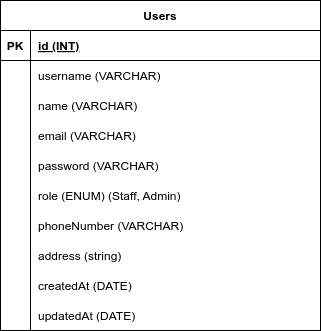

The diagram above was exported from draw.io. Its source (the exported page's mxGraphModel, read from the mxfile embedded in the PNG):
<mxGraphModel dx="1532" dy="519" grid="1" gridSize="10" guides="1" tooltips="1" connect="1" arrows="1" fold="1" page="1" pageScale="1" pageWidth="850" pageHeight="1100" math="0" shadow="0">
  <root>
    <mxCell id="0" />
    <mxCell id="1" parent="0" />
    <mxCell id="2" value="Users" style="shape=table;startSize=30;container=1;collapsible=1;childLayout=tableLayout;fixedRows=1;rowLines=0;fontStyle=1;align=center;resizeLast=1;" vertex="1" parent="1">
      <mxGeometry x="-160" y="950" width="320" height="330" as="geometry" />
    </mxCell>
    <mxCell id="3" value="" style="shape=tableRow;horizontal=0;startSize=0;swimlaneHead=0;swimlaneBody=0;fillColor=none;collapsible=0;dropTarget=0;points=[[0,0.5],[1,0.5]];portConstraint=eastwest;top=0;left=0;right=0;bottom=1;" vertex="1" parent="2">
      <mxGeometry y="30" width="320" height="30" as="geometry" />
    </mxCell>
    <mxCell id="4" value="PK" style="shape=partialRectangle;connectable=0;fillColor=none;top=0;left=0;bottom=0;right=0;fontStyle=1;overflow=hidden;" vertex="1" parent="3">
      <mxGeometry width="30" height="30" as="geometry">
        <mxRectangle width="30" height="30" as="alternateBounds" />
      </mxGeometry>
    </mxCell>
    <mxCell id="5" value="id (INT)" style="shape=partialRectangle;connectable=0;fillColor=none;top=0;left=0;bottom=0;right=0;align=left;spacingLeft=6;fontStyle=5;overflow=hidden;" vertex="1" parent="3">
      <mxGeometry x="30" width="290" height="30" as="geometry">
        <mxRectangle width="290" height="30" as="alternateBounds" />
      </mxGeometry>
    </mxCell>
    <mxCell id="6" value="" style="shape=tableRow;horizontal=0;startSize=0;swimlaneHead=0;swimlaneBody=0;fillColor=none;collapsible=0;dropTarget=0;points=[[0,0.5],[1,0.5]];portConstraint=eastwest;top=0;left=0;right=0;bottom=0;" vertex="1" parent="2">
      <mxGeometry y="60" width="320" height="30" as="geometry" />
    </mxCell>
    <mxCell id="7" value="" style="shape=partialRectangle;connectable=0;fillColor=none;top=0;left=0;bottom=0;right=0;editable=1;overflow=hidden;" vertex="1" parent="6">
      <mxGeometry width="30" height="30" as="geometry">
        <mxRectangle width="30" height="30" as="alternateBounds" />
      </mxGeometry>
    </mxCell>
    <mxCell id="8" value="username (VARCHAR)" style="shape=partialRectangle;connectable=0;fillColor=none;top=0;left=0;bottom=0;right=0;align=left;spacingLeft=6;overflow=hidden;" vertex="1" parent="6">
      <mxGeometry x="30" width="290" height="30" as="geometry">
        <mxRectangle width="290" height="30" as="alternateBounds" />
      </mxGeometry>
    </mxCell>
    <mxCell id="9" value="" style="shape=tableRow;horizontal=0;startSize=0;swimlaneHead=0;swimlaneBody=0;fillColor=none;collapsible=0;dropTarget=0;points=[[0,0.5],[1,0.5]];portConstraint=eastwest;top=0;left=0;right=0;bottom=0;" vertex="1" parent="2">
      <mxGeometry y="90" width="320" height="30" as="geometry" />
    </mxCell>
    <mxCell id="10" value="" style="shape=partialRectangle;connectable=0;fillColor=none;top=0;left=0;bottom=0;right=0;editable=1;overflow=hidden;" vertex="1" parent="9">
      <mxGeometry width="30" height="30" as="geometry">
        <mxRectangle width="30" height="30" as="alternateBounds" />
      </mxGeometry>
    </mxCell>
    <mxCell id="11" value="name (VARCHAR)" style="shape=partialRectangle;connectable=0;fillColor=none;top=0;left=0;bottom=0;right=0;align=left;spacingLeft=6;overflow=hidden;" vertex="1" parent="9">
      <mxGeometry x="30" width="290" height="30" as="geometry">
        <mxRectangle width="290" height="30" as="alternateBounds" />
      </mxGeometry>
    </mxCell>
    <mxCell id="12" value="" style="shape=tableRow;horizontal=0;startSize=0;swimlaneHead=0;swimlaneBody=0;fillColor=none;collapsible=0;dropTarget=0;points=[[0,0.5],[1,0.5]];portConstraint=eastwest;top=0;left=0;right=0;bottom=0;" vertex="1" parent="2">
      <mxGeometry y="120" width="320" height="30" as="geometry" />
    </mxCell>
    <mxCell id="13" value="" style="shape=partialRectangle;connectable=0;fillColor=none;top=0;left=0;bottom=0;right=0;editable=1;overflow=hidden;" vertex="1" parent="12">
      <mxGeometry width="30" height="30" as="geometry">
        <mxRectangle width="30" height="30" as="alternateBounds" />
      </mxGeometry>
    </mxCell>
    <mxCell id="14" value="email (VARCHAR)" style="shape=partialRectangle;connectable=0;fillColor=none;top=0;left=0;bottom=0;right=0;align=left;spacingLeft=6;overflow=hidden;" vertex="1" parent="12">
      <mxGeometry x="30" width="290" height="30" as="geometry">
        <mxRectangle width="290" height="30" as="alternateBounds" />
      </mxGeometry>
    </mxCell>
    <mxCell id="15" value="" style="shape=tableRow;horizontal=0;startSize=0;swimlaneHead=0;swimlaneBody=0;fillColor=none;collapsible=0;dropTarget=0;points=[[0,0.5],[1,0.5]];portConstraint=eastwest;top=0;left=0;right=0;bottom=0;" vertex="1" parent="2">
      <mxGeometry y="150" width="320" height="30" as="geometry" />
    </mxCell>
    <mxCell id="16" value="" style="shape=partialRectangle;connectable=0;fillColor=none;top=0;left=0;bottom=0;right=0;editable=1;overflow=hidden;" vertex="1" parent="15">
      <mxGeometry width="30" height="30" as="geometry">
        <mxRectangle width="30" height="30" as="alternateBounds" />
      </mxGeometry>
    </mxCell>
    <mxCell id="17" value="password (VARCHAR)" style="shape=partialRectangle;connectable=0;fillColor=none;top=0;left=0;bottom=0;right=0;align=left;spacingLeft=6;overflow=hidden;" vertex="1" parent="15">
      <mxGeometry x="30" width="290" height="30" as="geometry">
        <mxRectangle width="290" height="30" as="alternateBounds" />
      </mxGeometry>
    </mxCell>
    <mxCell id="18" value="" style="shape=tableRow;horizontal=0;startSize=0;swimlaneHead=0;swimlaneBody=0;fillColor=none;collapsible=0;dropTarget=0;points=[[0,0.5],[1,0.5]];portConstraint=eastwest;top=0;left=0;right=0;bottom=0;" vertex="1" parent="2">
      <mxGeometry y="180" width="320" height="30" as="geometry" />
    </mxCell>
    <mxCell id="19" value="" style="shape=partialRectangle;connectable=0;fillColor=none;top=0;left=0;bottom=0;right=0;editable=1;overflow=hidden;" vertex="1" parent="18">
      <mxGeometry width="30" height="30" as="geometry">
        <mxRectangle width="30" height="30" as="alternateBounds" />
      </mxGeometry>
    </mxCell>
    <mxCell id="20" value="role (ENUM) (Staff, Admin)" style="shape=partialRectangle;connectable=0;fillColor=none;top=0;left=0;bottom=0;right=0;align=left;spacingLeft=6;overflow=hidden;" vertex="1" parent="18">
      <mxGeometry x="30" width="290" height="30" as="geometry">
        <mxRectangle width="290" height="30" as="alternateBounds" />
      </mxGeometry>
    </mxCell>
    <mxCell id="21" value="" style="shape=tableRow;horizontal=0;startSize=0;swimlaneHead=0;swimlaneBody=0;fillColor=none;collapsible=0;dropTarget=0;points=[[0,0.5],[1,0.5]];portConstraint=eastwest;top=0;left=0;right=0;bottom=0;" vertex="1" parent="2">
      <mxGeometry y="210" width="320" height="30" as="geometry" />
    </mxCell>
    <mxCell id="22" value="" style="shape=partialRectangle;connectable=0;fillColor=none;top=0;left=0;bottom=0;right=0;editable=1;overflow=hidden;" vertex="1" parent="21">
      <mxGeometry width="30" height="30" as="geometry">
        <mxRectangle width="30" height="30" as="alternateBounds" />
      </mxGeometry>
    </mxCell>
    <mxCell id="23" value="phoneNumber (VARCHAR)" style="shape=partialRectangle;connectable=0;fillColor=none;top=0;left=0;bottom=0;right=0;align=left;spacingLeft=6;overflow=hidden;" vertex="1" parent="21">
      <mxGeometry x="30" width="290" height="30" as="geometry">
        <mxRectangle width="290" height="30" as="alternateBounds" />
      </mxGeometry>
    </mxCell>
    <mxCell id="24" value="" style="shape=tableRow;horizontal=0;startSize=0;swimlaneHead=0;swimlaneBody=0;fillColor=none;collapsible=0;dropTarget=0;points=[[0,0.5],[1,0.5]];portConstraint=eastwest;top=0;left=0;right=0;bottom=0;" vertex="1" parent="2">
      <mxGeometry y="240" width="320" height="30" as="geometry" />
    </mxCell>
    <mxCell id="25" value="" style="shape=partialRectangle;connectable=0;fillColor=none;top=0;left=0;bottom=0;right=0;editable=1;overflow=hidden;" vertex="1" parent="24">
      <mxGeometry width="30" height="30" as="geometry">
        <mxRectangle width="30" height="30" as="alternateBounds" />
      </mxGeometry>
    </mxCell>
    <mxCell id="26" value="address (string)" style="shape=partialRectangle;connectable=0;fillColor=none;top=0;left=0;bottom=0;right=0;align=left;spacingLeft=6;overflow=hidden;" vertex="1" parent="24">
      <mxGeometry x="30" width="290" height="30" as="geometry">
        <mxRectangle width="290" height="30" as="alternateBounds" />
      </mxGeometry>
    </mxCell>
    <mxCell id="27" value="" style="shape=tableRow;horizontal=0;startSize=0;swimlaneHead=0;swimlaneBody=0;fillColor=none;collapsible=0;dropTarget=0;points=[[0,0.5],[1,0.5]];portConstraint=eastwest;top=0;left=0;right=0;bottom=0;" vertex="1" parent="2">
      <mxGeometry y="270" width="320" height="30" as="geometry" />
    </mxCell>
    <mxCell id="28" value="" style="shape=partialRectangle;connectable=0;fillColor=none;top=0;left=0;bottom=0;right=0;editable=1;overflow=hidden;" vertex="1" parent="27">
      <mxGeometry width="30" height="30" as="geometry">
        <mxRectangle width="30" height="30" as="alternateBounds" />
      </mxGeometry>
    </mxCell>
    <mxCell id="29" value="createdAt (DATE)" style="shape=partialRectangle;connectable=0;fillColor=none;top=0;left=0;bottom=0;right=0;align=left;spacingLeft=6;overflow=hidden;" vertex="1" parent="27">
      <mxGeometry x="30" width="290" height="30" as="geometry">
        <mxRectangle width="290" height="30" as="alternateBounds" />
      </mxGeometry>
    </mxCell>
    <mxCell id="30" value="" style="shape=tableRow;horizontal=0;startSize=0;swimlaneHead=0;swimlaneBody=0;fillColor=none;collapsible=0;dropTarget=0;points=[[0,0.5],[1,0.5]];portConstraint=eastwest;top=0;left=0;right=0;bottom=0;" vertex="1" parent="2">
      <mxGeometry y="300" width="320" height="30" as="geometry" />
    </mxCell>
    <mxCell id="31" value="" style="shape=partialRectangle;connectable=0;fillColor=none;top=0;left=0;bottom=0;right=0;editable=1;overflow=hidden;" vertex="1" parent="30">
      <mxGeometry width="30" height="30" as="geometry">
        <mxRectangle width="30" height="30" as="alternateBounds" />
      </mxGeometry>
    </mxCell>
    <mxCell id="32" value="updatedAt (DATE)" style="shape=partialRectangle;connectable=0;fillColor=none;top=0;left=0;bottom=0;right=0;align=left;spacingLeft=6;overflow=hidden;" vertex="1" parent="30">
      <mxGeometry x="30" width="290" height="30" as="geometry">
        <mxRectangle width="290" height="30" as="alternateBounds" />
      </mxGeometry>
    </mxCell>
  </root>
</mxGraphModel>